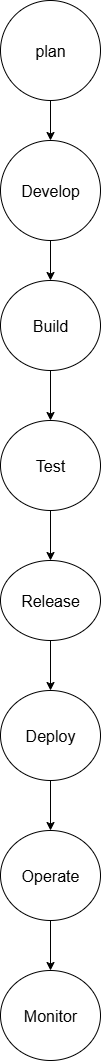

The diagram above was exported from draw.io. Its source (the exported page's mxGraphModel, read from the mxfile embedded in the PNG):
<mxGraphModel dx="2194" dy="1145" grid="1" gridSize="10" guides="1" tooltips="1" connect="1" arrows="1" fold="1" page="1" pageScale="1" pageWidth="850" pageHeight="1100" math="0" shadow="0">
  <root>
    <mxCell id="0" />
    <mxCell id="1" parent="0" />
    <mxCell id="e2yxW7IK88T9_g2_Pn78-3" value="" style="edgeStyle=orthogonalEdgeStyle;rounded=0;orthogonalLoop=1;jettySize=auto;html=1;" edge="1" parent="1" source="e2yxW7IK88T9_g2_Pn78-1" target="e2yxW7IK88T9_g2_Pn78-2">
      <mxGeometry relative="1" as="geometry" />
    </mxCell>
    <mxCell id="e2yxW7IK88T9_g2_Pn78-1" value="&lt;font size=&quot;3&quot;&gt;plan&lt;/font&gt;" style="ellipse;whiteSpace=wrap;html=1;aspect=fixed;" vertex="1" parent="1">
      <mxGeometry x="360" y="40" width="100" height="100" as="geometry" />
    </mxCell>
    <mxCell id="e2yxW7IK88T9_g2_Pn78-5" value="" style="edgeStyle=orthogonalEdgeStyle;rounded=0;orthogonalLoop=1;jettySize=auto;html=1;" edge="1" parent="1" source="e2yxW7IK88T9_g2_Pn78-2" target="e2yxW7IK88T9_g2_Pn78-4">
      <mxGeometry relative="1" as="geometry" />
    </mxCell>
    <mxCell id="e2yxW7IK88T9_g2_Pn78-2" value="&lt;font size=&quot;3&quot;&gt;Develop&lt;/font&gt;" style="ellipse;whiteSpace=wrap;html=1;" vertex="1" parent="1">
      <mxGeometry x="360" y="180" width="100" height="100" as="geometry" />
    </mxCell>
    <mxCell id="e2yxW7IK88T9_g2_Pn78-7" value="" style="edgeStyle=orthogonalEdgeStyle;rounded=0;orthogonalLoop=1;jettySize=auto;html=1;" edge="1" parent="1" source="e2yxW7IK88T9_g2_Pn78-4" target="e2yxW7IK88T9_g2_Pn78-6">
      <mxGeometry relative="1" as="geometry" />
    </mxCell>
    <mxCell id="e2yxW7IK88T9_g2_Pn78-4" value="&lt;font size=&quot;3&quot;&gt;Build&lt;/font&gt;" style="ellipse;whiteSpace=wrap;html=1;" vertex="1" parent="1">
      <mxGeometry x="360" y="320" width="100" height="90" as="geometry" />
    </mxCell>
    <mxCell id="e2yxW7IK88T9_g2_Pn78-10" value="" style="edgeStyle=orthogonalEdgeStyle;rounded=0;orthogonalLoop=1;jettySize=auto;html=1;" edge="1" parent="1" source="e2yxW7IK88T9_g2_Pn78-6" target="e2yxW7IK88T9_g2_Pn78-9">
      <mxGeometry relative="1" as="geometry" />
    </mxCell>
    <mxCell id="e2yxW7IK88T9_g2_Pn78-6" value="&lt;font size=&quot;3&quot;&gt;Test&lt;/font&gt;" style="ellipse;whiteSpace=wrap;html=1;" vertex="1" parent="1">
      <mxGeometry x="360" y="460" width="100" height="90" as="geometry" />
    </mxCell>
    <mxCell id="e2yxW7IK88T9_g2_Pn78-12" value="" style="edgeStyle=orthogonalEdgeStyle;rounded=0;orthogonalLoop=1;jettySize=auto;html=1;" edge="1" parent="1" source="e2yxW7IK88T9_g2_Pn78-9" target="e2yxW7IK88T9_g2_Pn78-11">
      <mxGeometry relative="1" as="geometry" />
    </mxCell>
    <mxCell id="e2yxW7IK88T9_g2_Pn78-9" value="&lt;font size=&quot;3&quot;&gt;Release&lt;/font&gt;" style="ellipse;whiteSpace=wrap;html=1;" vertex="1" parent="1">
      <mxGeometry x="360" y="600" width="100" height="80" as="geometry" />
    </mxCell>
    <mxCell id="e2yxW7IK88T9_g2_Pn78-14" value="" style="edgeStyle=orthogonalEdgeStyle;rounded=0;orthogonalLoop=1;jettySize=auto;html=1;" edge="1" parent="1" source="e2yxW7IK88T9_g2_Pn78-11" target="e2yxW7IK88T9_g2_Pn78-13">
      <mxGeometry relative="1" as="geometry" />
    </mxCell>
    <mxCell id="e2yxW7IK88T9_g2_Pn78-11" value="&lt;font size=&quot;3&quot;&gt;Deploy&lt;/font&gt;" style="ellipse;whiteSpace=wrap;html=1;" vertex="1" parent="1">
      <mxGeometry x="360" y="730" width="100" height="90" as="geometry" />
    </mxCell>
    <mxCell id="e2yxW7IK88T9_g2_Pn78-16" value="" style="edgeStyle=orthogonalEdgeStyle;rounded=0;orthogonalLoop=1;jettySize=auto;html=1;" edge="1" parent="1" source="e2yxW7IK88T9_g2_Pn78-13" target="e2yxW7IK88T9_g2_Pn78-15">
      <mxGeometry relative="1" as="geometry" />
    </mxCell>
    <mxCell id="e2yxW7IK88T9_g2_Pn78-13" value="&lt;font size=&quot;3&quot;&gt;Operate&lt;/font&gt;" style="ellipse;whiteSpace=wrap;html=1;" vertex="1" parent="1">
      <mxGeometry x="360" y="870" width="100" height="90" as="geometry" />
    </mxCell>
    <mxCell id="e2yxW7IK88T9_g2_Pn78-15" value="&lt;font size=&quot;3&quot;&gt;Monitor&lt;/font&gt;" style="ellipse;whiteSpace=wrap;html=1;" vertex="1" parent="1">
      <mxGeometry x="360" y="1010" width="100" height="90" as="geometry" />
    </mxCell>
  </root>
</mxGraphModel>